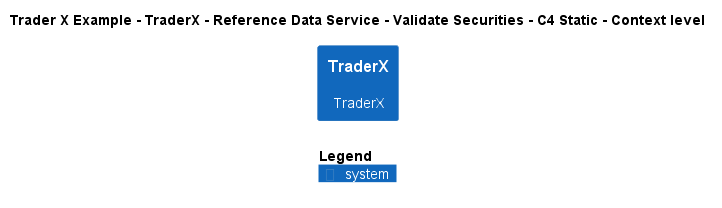

The diagram above was rendered by PlantUML. Its source (embedded in the PNG):
@startuml
!include ..\..\..\..\..\..\..\.c4s\C4_Context.puml

AddElementTag("c4interflow:lifecycle:new", $bgColor=green, $fontColor=#ffffff, $borderColor=green, $shadowing="False")
AddElementTag("c4interflow:lifecycle:changed", $bgColor=orange, $fontColor=#ffffff, $borderColor=orange, $shadowing="False")
AddElementTag("c4interflow:lifecycle:removed", $bgColor=red, $fontColor=#ffffff, $borderColor=red, $shadowing="False")

AddRelTag("c4interflow:lifecycle:new", $textColor=green, $lineColor=green)
AddRelTag("c4interflow:lifecycle:changed", $textColor=orange, $lineColor=orange)
AddRelTag("c4interflow:lifecycle:removed", $textColor=red, $lineColor=red)

SHOW_PERSON_PORTRAIT()
LAYOUT_TOP_DOWN()

skinparam linetype polyline

title Trader X Example - TraderX - Reference Data Service - Validate Securities - C4 Static - Context level

System(TraderXExample.SoftwareSystems.TraderX, "TraderX", "TraderX")



SHOW_LEGEND()
@enduml